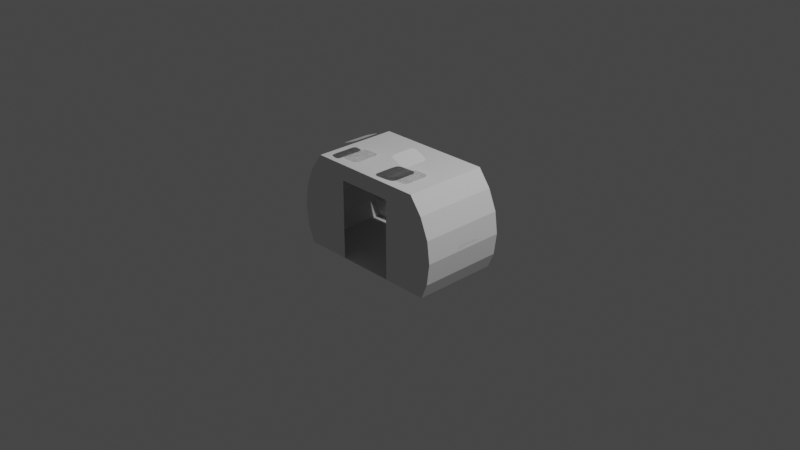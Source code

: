 # Source: shortPassengerModuleIVA.blend  (saved by Blender 3.1.7; exported with 4.5.12 LTS)
import bpy
from mathutils import Matrix  # noqa: F401  (used for matrix-valued properties, if any)

bpy.ops.wm.read_factory_settings(use_empty=True)
scene = bpy.context.scene
scene.name = 'Scene'

# ---- collections
col_collection = bpy.data.collections.new('Collection'); scene.collection.children.link(col_collection)
col_collider_collider = bpy.data.collections.new('collider:collider')  # instanced only; not linked into the scene
col_collider_collider_001 = bpy.data.collections.new('collider:collider.001')  # instanced only; not linked into the scene

# ---- materials (node trees are filled in below, after node groups)
mat_depthmask = bpy.data.materials.new('DepthMask')
mat_depthmask.use_transparent_shadow = False

# ---- material node trees
mat_depthmask.use_nodes = True; mat_depthmask.node_tree.nodes.clear()
_N = mat_depthmask.node_tree.nodes; _L = mat_depthmask.node_tree.links
n0 = _N.new('ShaderNodeBsdfPrincipled'); n0.name = 'Principled BSDF'; n0.location = (10, 300)
n0.distribution = 'GGX'
n0.subsurface_method = 'RANDOM_WALK_SKIN'
n0.inputs[3].default_value = 1.45
n0.inputs[27].default_value = (0.0, 0.0, 0.0, 1.0)
n0.inputs[28].default_value = 1.0
n1 = _N.new('ShaderNodeOutputMaterial'); n1.name = 'Material Output'; n1.location = (300, 300)
_L.new(n0.outputs[0], n1.inputs[0])
n1.is_active_output = True

# ---- world
world_world = bpy.data.worlds.new('World'); scene.world = world_world
world_world.use_nodes = True; world_world.node_tree.nodes.clear()
_N = world_world.node_tree.nodes; _L = world_world.node_tree.links
n0 = _N.new('ShaderNodeOutputWorld'); n0.name = 'World Output'; n0.location = (300, 300)
n1 = _N.new('ShaderNodeBackground'); n1.name = 'Background'; n1.location = (10, 300)
n1.inputs[0].default_value = (0.05088, 0.05088, 0.05088, 1.0)
_L.new(n1.outputs[0], n0.inputs[0])
n0.is_active_output = True
world_world.color = (0.05088, 0.05088, 0.05088)
world_world.use_sun_shadow = False
world_world.sun_shadow_jitter_overblur = 0.0

# ---- cameras
cam_camera = bpy.data.cameras.new('Camera')
cam_camera.clip_end = 100.0
cam_camera.ortho_scale = 7.314

# ---- lights
light_light = bpy.data.lights.new('Light', 'POINT')
light_light.transmission_factor = 0.0
light_light.energy = 1000.0
light_light.shadow_soft_size = 0.1
light_light.shadow_maximum_resolution = 0.006
light_light.use_absolute_resolution = True

# ---- meshes
me_shellcollider_collider = bpy.data.meshes.new('shellCollider.collider')
me_shellcollider_collider.from_pydata([(0.7859, 0.4536, 0.02862), (0.8766, 0.2348, 0.02862), (0.9075, -1.341e-07, 0.02862), (0.8766, -0.2348, 0.02862), (-0.9075, -1.49e-07, 0.02862), (-0.8766, 0.2348, -0.9061), (-0.8766, 0.2348, 0.02862), (-0.9075, -1.043e-07, -0.9061), (-0.8766, -0.2348, -0.9061), (-0.8766, -0.2348, 0.02862), (-0.8082, -0.4, 0.02862), (-0.8082, -0.4, -0.9061), (0.7859, 0.4536, -0.9061), (0.8766, -0.2348, -0.9061), (0.9075, -1.937e-07, -0.9061), (0.8082, -0.4, -0.9061), (0.6496, 0.636, -0.9061), (-0.7859, 0.4536, 0.02862), (-0.6496, 0.636, 0.02862), (-0.6496, 0.636, -0.9061), (-0.3106, 0.636, 0.02862), (-0.3106, 0.636, -0.9061), (-0.7859, 0.4536, -0.9061), (0.6496, 0.636, 0.02862), (-0.3106, 0.4663, -0.9061), (-0.3106, -0.4, -0.9061), (-0.3106, -0.4, 0.02862), (0.3106, 0.4663, 0.02862), (0.3106, 0.636, 0.02862), (0.3106, -0.4, 0.02862), (0.8082, -0.4, 0.02862), (0.8766, 0.2348, -0.9061), (-0.3106, 0.4663, 0.02862), (0.3106, -0.4, -0.9061), (0.3106, 0.4663, -0.9061), (0.3106, 0.636, -0.9061)], [], [(0, 1, 2), (0, 2, 3), (5, 6, 4), (5, 4, 7), (4, 9, 8), (4, 8, 7), (8, 9, 10), (8, 10, 11), (13, 14, 12), (12, 16, 15), (12, 15, 13), (18, 4, 17), (10, 4, 18), (9, 4, 10), (20, 18, 19), (20, 19, 21), (4, 6, 17), (5, 7, 22), (7, 8, 22), (23, 16, 12), (0, 23, 12), (8, 19, 22), (11, 19, 8), (11, 25, 24), (24, 21, 19), (24, 19, 11), (25, 11, 10), (25, 10, 26), (27, 28, 23), (23, 30, 29), (23, 29, 27), (0, 3, 23), (23, 3, 30), (17, 22, 19), (17, 19, 18), (17, 6, 5), (17, 5, 22), (14, 31, 12), (0, 12, 1), (1, 12, 31), (1, 31, 14), (1, 14, 2), (3, 2, 14), (3, 14, 13), (15, 30, 3), (15, 3, 13), (10, 18, 20), (20, 32, 26), (20, 26, 10), (15, 33, 29), (15, 29, 30), (33, 25, 26), (33, 26, 29), (33, 15, 16), (16, 35, 34), (16, 34, 33), (34, 35, 21), (34, 21, 24), (23, 28, 35), (23, 35, 16), (28, 20, 21), (28, 21, 35), (20, 28, 27), (20, 27, 32)])
me_shellcollider_collider.use_remesh_fix_poles = True
me_shellcollider_collider.use_remesh_preserve_attributes = False
me_shellcollider_collider.update()
me_rovershortlargewindow_002 = bpy.data.meshes.new('roverShortLargeWindow.002')
me_rovershortlargewindow_002.from_pydata([(0.9051, -0.0997, -5.814e-07), (0.9051, -0.0997, -0.2042), (0.9051, -0.0997, -0.2344), (0.9051, -0.0997, -0.2698), (0.9049, -0.09839, -0.2813), (0.9044, -0.09466, -0.2918), (0.9036, -0.08881, -0.3011), (0.9026, -0.08113, -0.3088), (0.9013, -0.07193, -0.3147), (0.8999, -0.0615, -0.3185), (0.8991, -0.05556, -0.3192), (0.8984, -0.05015, -0.3198), (0.8854, 0.049, -0.3198), (0.8918, -0.0005873, -0.3198), (0.8847, 0.05442, -0.3192), (0.8839, 0.06036, -0.3185), (0.8825, 0.0708, -0.3147), (0.8814, 0.08, -0.3088), (0.8804, 0.08768, -0.3011), (0.8796, 0.09354, -0.2918), (0.8791, 0.09727, -0.2813), (0.8789, 0.09859, -0.2698), (0.8789, 0.09859, -0.2344), (0.8789, 0.09859, -0.2042), (0.8789, 0.09859, -0.1771), (0.879, 0.09859, -5.814e-07), (0.879, 0.09859, 0.1771), (0.879, 0.09859, 0.2042), (0.879, 0.09859, 0.2344), (0.879, 0.09859, 0.2698), (0.8791, 0.09727, 0.2813), (0.8796, 0.09354, 0.2918), (0.8804, 0.08768, 0.3011), (0.8814, 0.08, 0.3088), (0.8826, 0.07079, 0.3147), (0.8839, 0.06036, 0.3185), (0.8847, 0.05442, 0.3192), (0.8854, 0.049, 0.3198), (0.9051, -0.0997, 0.2042), (0.9051, -0.0997, 0.2344), (0.9051, -0.0997, 0.2698), (0.9049, -0.09839, 0.2813), (0.9044, -0.09466, 0.2918), (0.9036, -0.08881, 0.3011), (0.9026, -0.08113, 0.3088), (0.9013, -0.07193, 0.3147), (0.8999, -0.0615, 0.3185), (0.8991, -0.05556, 0.3192), (0.8984, -0.05015, 0.3198), (0.8918, -0.0006041, 0.3198), (-0.9051, -0.0997, -0.2042), (-0.9051, -0.0997, -0.2344), (-0.9051, -0.0997, -0.1771), (-0.9051, -0.0997, -0.2698), (-0.9049, -0.09839, -0.2813), (-0.9044, -0.09466, -0.2918), (-0.9036, -0.08881, -0.3011), (-0.9026, -0.08113, -0.3088), (-0.9013, -0.07193, -0.3147), (-0.8999, -0.0615, -0.3185), (-0.8991, -0.05556, -0.3192), (-0.8984, -0.05015, -0.3198), (-0.8918, -0.0006041, -0.3198), (-0.8789, 0.09859, -0.2344), (-0.8789, 0.09859, -0.2698), (-0.8791, 0.09727, -0.2813), (-0.8796, 0.09354, -0.2918), (-0.8804, 0.08768, -0.3011), (-0.8814, 0.08, -0.3088), (-0.8825, 0.07079, -0.3147), (-0.8839, 0.06036, -0.3185), (-0.8847, 0.05442, -0.3192), (-0.8854, 0.049, -0.3198), (-0.8789, 0.09859, -0.2042), (-0.8789, 0.09859, -0.1771), (-0.879, 0.09859, -5.814e-07), (-0.879, 0.09859, 0.1771), (-0.879, 0.09859, 0.2042), (-0.879, 0.09859, 0.2344), (-0.879, 0.09859, 0.2698), (-0.8791, 0.09727, 0.2813), (-0.8796, 0.09354, 0.2918), (-0.8804, 0.08768, 0.3011), (-0.8814, 0.08, 0.3088), (-0.8826, 0.07079, 0.3147), (-0.8839, 0.06036, 0.3185), (-0.8847, 0.05442, 0.3192), (-0.8854, 0.049, 0.3198), (-0.9051, -0.0997, 0.2042), (-0.9051, -0.0997, -5.814e-07), (-0.9051, -0.0997, 0.2344), (-0.9051, -0.0997, 0.2698), (-0.9049, -0.09839, 0.2813), (-0.9044, -0.09466, 0.2918), (-0.9036, -0.08881, 0.3011), (-0.9026, -0.08113, 0.3088), (-0.9013, -0.07193, 0.3147), (-0.8999, -0.0615, 0.3185), (-0.8991, -0.05556, 0.3192), (-0.8984, -0.05015, 0.3198), (-0.8918, -0.0006042, 0.3198)], [], [(38, 39, 40, 41, 42, 43, 44, 45, 46, 47, 48, 49, 37, 36, 35, 34, 33, 32, 31, 30, 29, 28, 27, 26, 25, 24, 23, 22, 21, 20, 19, 18, 17, 16, 15, 14, 12, 13, 11, 10, 9, 8, 7, 6, 5, 4, 3, 2, 1, 0), (54, 55, 56, 57, 58, 59, 60, 61, 62, 72, 71, 70, 69, 68, 67, 66, 65, 64, 63, 73, 74, 75, 76, 77, 78, 79, 80, 81, 82, 83, 84, 85, 86, 87, 100, 99, 98, 97, 96, 95, 94, 93, 92, 91, 90, 88, 89, 52, 50, 51, 53)])
_uv = me_rovershortlargewindow_002.uv_layers.new(name='UVMap')
_uv.uv.foreach_set('vector', [0.0, 0.0, 0.0, 0.0, 0.0, 0.0, 0.0, 0.0, 0.0, 0.0, 0.0, 0.0, 0.0, 0.0, 0.0, 0.0, 0.0, 0.0, 0.0, 0.0, 0.0, 0.0, 0.0, 0.0, 0.0, 0.0, 0.0, 0.0, 0.0, 0.0, 0.0, 0.0, 0.0, 0.0, 0.0, 0.0, 0.0, 0.0, 0.0, 0.0, 0.0, 0.0, 0.0, 0.0, 0.0, 0.0, 0.0, 0.0, 0.0, 0.0, 0.0, 0.0, 0.0, 0.0, 0.0, 0.0, 0.0, 0.0, 0.0, 0.0, 0.0, 0.0, 0.0, 0.0, 0.0, 0.0, 0.0, 0.0, 0.0, 0.0, 0.0, 0.0, 0.0, 0.0, 0.0, 0.0, 0.0, 0.0, 0.0, 0.0, 0.0, 0.0, 0.0, 0.0, 0.0, 0.0, 0.0, 0.0, 0.0, 0.0, 0.0, 0.0, 0.0, 0.0, 0.0, 0.0, 0.0, 0.0, 0.0, 0.0, 0.0, 0.0, 0.0, 0.0, 0.0, 0.0, 0.0, 0.0, 0.0, 0.0, 0.0, 0.0, 0.0, 0.0, 0.0, 0.0, 0.0, 0.0, 0.0, 0.0, 0.0, 0.0, 0.0, 0.0, 0.0, 0.0, 0.0, 0.0, 0.0, 0.0, 0.0, 0.0, 0.0, 0.0, 0.0, 0.0, 0.0, 0.0, 0.0, 0.0, 0.0, 0.0, 0.0, 0.0, 0.0, 0.0, 0.0, 0.0, 0.0, 0.0, 0.0, 0.0, 0.0, 0.0, 0.0, 0.0, 0.0, 0.0, 0.0, 0.0, 0.0, 0.0, 0.0, 0.0, 0.0, 0.0, 0.0, 0.0, 0.0, 0.0, 0.0, 0.0, 0.0, 0.0, 0.0, 0.0, 0.0, 0.0, 0.0, 0.0, 0.0, 0.0, 0.0, 0.0, 0.0, 0.0, 0.0, 0.0, 0.0, 0.0, 0.0, 0.0, 0.0, 0.0, 0.0, 0.0, 0.0, 0.0, 0.0, 0.0, 0.0, 0.0])
_uv.active_render = True
_uv = me_rovershortlargewindow_002.uv_layers.new(name='UVMap2')
_uv.uv.foreach_set('vector', [0.0, 0.0, 0.0, 0.0, 0.0, 0.0, 0.0, 0.0, 0.0, 0.0, 0.0, 0.0, 0.0, 0.0, 0.0, 0.0, 0.0, 0.0, 0.0, 0.0, 0.0, 0.0, 0.0, 0.0, 0.0, 0.0, 0.0, 0.0, 0.0, 0.0, 0.0, 0.0, 0.0, 0.0, 0.0, 0.0, 0.0, 0.0, 0.0, 0.0, 0.0, 0.0, 0.0, 0.0, 0.0, 0.0, 0.0, 0.0, 0.0, 0.0, 0.0, 0.0, 0.0, 0.0, 0.0, 0.0, 0.0, 0.0, 0.0, 0.0, 0.0, 0.0, 0.0, 0.0, 0.0, 0.0, 0.0, 0.0, 0.0, 0.0, 0.0, 0.0, 0.0, 0.0, 0.0, 0.0, 0.0, 0.0, 0.0, 0.0, 0.0, 0.0, 0.0, 0.0, 0.0, 0.0, 0.0, 0.0, 0.0, 0.0, 0.0, 0.0, 0.0, 0.0, 0.0, 0.0, 0.0, 0.0, 0.0, 0.0, 0.0, 0.0, 0.0, 0.0, 0.0, 0.0, 0.0, 0.0, 0.0, 0.0, 0.0, 0.0, 0.0, 0.0, 0.0, 0.0, 0.0, 0.0, 0.0, 0.0, 0.0, 0.0, 0.0, 0.0, 0.0, 0.0, 0.0, 0.0, 0.0, 0.0, 0.0, 0.0, 0.0, 0.0, 0.0, 0.0, 0.0, 0.0, 0.0, 0.0, 0.0, 0.0, 0.0, 0.0, 0.0, 0.0, 0.0, 0.0, 0.0, 0.0, 0.0, 0.0, 0.0, 0.0, 0.0, 0.0, 0.0, 0.0, 0.0, 0.0, 0.0, 0.0, 0.0, 0.0, 0.0, 0.0, 0.0, 0.0, 0.0, 0.0, 0.0, 0.0, 0.0, 0.0, 0.0, 0.0, 0.0, 0.0, 0.0, 0.0, 0.0, 0.0, 0.0, 0.0, 0.0, 0.0, 0.0, 0.0, 0.0, 0.0, 0.0, 0.0, 0.0, 0.0, 0.0, 0.0, 0.0, 0.0, 0.0, 0.0, 0.0, 0.0])
me_rovershortlargewindow_002.materials.append(mat_depthmask)
me_rovershortlargewindow_002.use_remesh_fix_poles = True
me_rovershortlargewindow_002.use_remesh_preserve_attributes = False
me_rovershortlargewindow_002.update()
me_rovershortlargewindow_002.normals_split_custom_set([tuple(v) for v in zip(*[iter([-0.9914, -0.1305, 6.293e-06, -0.9914, -0.1305, 6.293e-06, -0.9914, -0.1305, 6.293e-06, -0.9914, -0.1305, 6.293e-06, -0.9914, -0.1305, 6.293e-06, -0.9914, -0.1305, 6.293e-06, -0.9914, -0.1305, 6.293e-06, -0.9914, -0.1305, 6.293e-06, -0.9914, -0.1305, 6.293e-06, -0.9914, -0.1305, 6.293e-06, -0.9914, -0.1305, 6.293e-06, -0.9914, -0.1305, 6.293e-06, -0.9914, -0.1305, 6.293e-06, -0.9914, -0.1305, 6.293e-06, -0.9914, -0.1305, 6.293e-06, -0.9914, -0.1305, 6.293e-06, -0.9914, -0.1305, 6.293e-06, -0.9914, -0.1305, 6.293e-06, -0.9914, -0.1305, 6.293e-06, -0.9914, -0.1305, 6.293e-06, -0.9914, -0.1305, 6.293e-06, -0.9914, -0.1305, 6.293e-06, -0.9914, -0.1305, 6.293e-06, -0.9914, -0.1305, 6.293e-06, -0.9914, -0.1305, 6.293e-06, -0.9914, -0.1305, 6.293e-06, -0.9914, -0.1305, 6.293e-06, -0.9914, -0.1305, 6.293e-06, -0.9914, -0.1305, 6.293e-06, -0.9914, -0.1305, 6.293e-06, -0.9914, -0.1305, 6.293e-06, -0.9914, -0.1305, 6.293e-06, -0.9914, -0.1305, 6.293e-06, -0.9914, -0.1305, 6.293e-06, -0.9914, -0.1305, 6.293e-06, -0.9914, -0.1305, 6.293e-06, -0.9914, -0.1305, 6.293e-06, -0.9914, -0.1305, 6.293e-06, -0.9914, -0.1305, 6.293e-06, -0.9914, -0.1305, 6.293e-06, -0.9914, -0.1305, 6.293e-06, -0.9914, -0.1305, 6.293e-06, -0.9914, -0.1305, 6.293e-06, -0.9914, -0.1305, 6.293e-06, -0.9914, -0.1305, 6.293e-06, -0.9914, -0.1305, 6.293e-06, -0.9914, -0.1305, 6.293e-06, -0.9914, -0.1305, 6.293e-06, -0.9914, -0.1305, 6.293e-06, -0.9914, -0.1305, 6.293e-06, 0.9914, -0.1305, 6.289e-06, 0.9914, -0.1305, 6.289e-06, 0.9914, -0.1305, 6.289e-06, 0.9914, -0.1305, 6.289e-06, 0.9914, -0.1305, 6.289e-06, 0.9914, -0.1305, 6.289e-06, 0.9914, -0.1305, 6.289e-06, 0.9914, -0.1305, 6.289e-06, 0.9914, -0.1305, 6.289e-06, 0.9914, -0.1305, 6.289e-06, 0.9914, -0.1305, 6.289e-06, 0.9914, -0.1305, 6.289e-06, 0.9914, -0.1305, 6.289e-06, 0.9914, -0.1305, 6.289e-06, 0.9914, -0.1305, 6.289e-06, 0.9914, -0.1305, 6.289e-06, 0.9914, -0.1305, 6.289e-06, 0.9914, -0.1305, 6.289e-06, 0.9914, -0.1305, 6.289e-06, 0.9914, -0.1305, 6.289e-06, 0.9914, -0.1305, 6.289e-06, 0.9914, -0.1305, 6.289e-06, 0.9914, -0.1305, 6.289e-06, 0.9914, -0.1305, 6.289e-06, 0.9914, -0.1305, 6.289e-06, 0.9914, -0.1305, 6.289e-06, 0.9914, -0.1305, 6.289e-06, 0.9914, -0.1305, 6.289e-06, 0.9914, -0.1305, 6.289e-06, 0.9914, -0.1305, 6.289e-06, 0.9914, -0.1305, 6.289e-06, 0.9914, -0.1305, 6.289e-06, 0.9914, -0.1305, 6.289e-06, 0.9914, -0.1305, 6.289e-06, 0.9914, -0.1305, 6.289e-06, 0.9914, -0.1305, 6.289e-06, 0.9914, -0.1305, 6.289e-06, 0.9914, -0.1305, 6.289e-06, 0.9914, -0.1305, 6.289e-06, 0.9914, -0.1305, 6.289e-06, 0.9914, -0.1305, 6.289e-06, 0.9914, -0.1305, 6.289e-06, 0.9914, -0.1305, 6.289e-06, 0.9914, -0.1305, 6.289e-06, 0.9914, -0.1305, 6.289e-06, 0.9914, -0.1305, 6.289e-06, 0.9914, -0.1305, 6.289e-06, 0.9914, -0.1305, 6.289e-06, 0.9914, -0.1305, 6.289e-06, 0.9914, -0.1305, 6.289e-06, 0.9914, -0.1305, 6.289e-06])] * 3)])
me_roverceiling_001 = bpy.data.meshes.new('roverCeiling.001')
me_roverceiling_001.from_pydata([(-0.3557, 0.518, -0.03921), (-0.3057, 0.518, -0.03921), (-0.2942, 0.518, -0.04053), (-0.2841, 0.518, -0.04418), (-0.2744, 0.518, -0.0502), (-0.268, 0.518, -0.05663), (-0.2608, 0.518, -0.06723), (-0.257, 0.518, -0.07775), (-0.2557, 0.518, -0.08921), (-0.2557, 0.518, -0.2344), (-0.2557, 0.518, -0.287), (-0.2557, 0.518, -0.2987), (-0.257, 0.518, -0.3114), (-0.2608, 0.518, -0.322), (-0.2667, 0.518, -0.3312), (-0.2744, 0.518, -0.339), (-0.2837, 0.518, -0.3449), (-0.2942, 0.518, -0.3487), (-0.3002, 0.518, -0.3493), (-0.3057, 0.518, -0.35), (-0.3557, 0.518, -0.35), (-0.4057, 0.518, -0.03921), (-0.4172, 0.518, -0.04053), (-0.4274, 0.518, -0.04418), (-0.437, 0.518, -0.0502), (-0.4434, 0.518, -0.05663), (-0.4506, 0.518, -0.06723), (-0.4544, 0.518, -0.07775), (-0.4557, 0.518, -0.08921), (-0.4557, 0.518, -0.2344), (-0.4557, 0.518, -0.287), (-0.4557, 0.518, -0.2987), (-0.4544, 0.518, -0.3114), (-0.4506, 0.518, -0.322), (-0.4447, 0.518, -0.3312), (-0.437, 0.518, -0.339), (-0.4277, 0.518, -0.3449), (-0.4172, 0.518, -0.3487), (-0.4112, 0.518, -0.3493), (-0.4057, 0.518, -0.35), (0.3557, 0.518, -0.03921), (0.3057, 0.518, -0.03921), (0.2942, 0.518, -0.04053), (0.2841, 0.518, -0.04418), (0.2744, 0.518, -0.0502), (0.268, 0.518, -0.05663), (0.2608, 0.518, -0.06723), (0.257, 0.518, -0.07775), (0.2557, 0.518, -0.08921), (0.2557, 0.518, -0.2344), (0.2557, 0.518, -0.287), (0.2557, 0.518, -0.2987), (0.257, 0.518, -0.3114), (0.2608, 0.518, -0.322), (0.2667, 0.518, -0.3312), (0.2744, 0.518, -0.339), (0.2837, 0.518, -0.3449), (0.2942, 0.518, -0.3487), (0.3002, 0.518, -0.3493), (0.3057, 0.518, -0.35), (0.4557, 0.518, -0.2344), (0.4557, 0.518, -0.08921), (0.4544, 0.518, -0.07775), (0.4506, 0.518, -0.06723), (0.4434, 0.518, -0.05663), (0.437, 0.518, -0.0502), (0.4274, 0.518, -0.04418), (0.4172, 0.518, -0.04053), (0.4057, 0.518, -0.03921), (0.4557, 0.518, -0.287), (0.4557, 0.518, -0.2987), (0.4544, 0.518, -0.3114), (0.4506, 0.518, -0.322), (0.4447, 0.518, -0.3312), (0.437, 0.518, -0.339), (0.4277, 0.518, -0.3449), (0.4172, 0.518, -0.3487), (0.4112, 0.518, -0.3493), (0.4057, 0.518, -0.35), (0.3557, 0.518, -0.35)], [], [(49, 50, 51, 52, 53, 54, 55, 56, 57, 58, 59, 79, 78, 77, 76, 75, 74, 73, 72, 71, 70, 69, 60, 61, 62, 63, 64, 65, 66, 67, 68, 40, 41, 42, 43, 44, 45, 46, 47, 48), (3, 2, 1, 0, 21, 22, 23, 24, 25, 26, 27, 28, 29, 30, 31, 32, 33, 34, 35, 36, 37, 38, 39, 20, 19, 18, 17, 16, 15, 14, 13, 12, 11, 10, 9, 8, 7, 6, 5, 4)])
_uv = me_roverceiling_001.uv_layers.new(name='UVMap')
_uv.uv.foreach_set('vector', [0.9051, 0.08392, 0.9051, 0.06594, 0.9051, 0.06193, 0.9046, 0.05757, 0.9033, 0.05397, 0.9013, 0.0508, 0.8987, 0.04815, 0.8955, 0.04613, 0.8919, 0.04485, 0.8899, 0.04461, 0.888, 0.04439, 0.8709, 0.04439, 0.8538, 0.04439, 0.8519, 0.04461, 0.8499, 0.04485, 0.8463, 0.04613, 0.8431, 0.04815, 0.8405, 0.0508, 0.8384, 0.05397, 0.8372, 0.05757, 0.8367, 0.06193, 0.8367, 0.06594, 0.8367, 0.08392, 0.8367, 0.1335, 0.8372, 0.1375, 0.8384, 0.1411, 0.8409, 0.1447, 0.8431, 0.1469, 0.8464, 0.1489, 0.8499, 0.1502, 0.8538, 0.1506, 0.8709, 0.1506, 0.888, 0.1506, 0.8919, 0.1502, 0.8954, 0.1489, 0.8987, 0.1469, 0.9009, 0.1447, 0.9033, 0.1411, 0.9046, 0.1375, 0.9051, 0.1335, 0.8954, 0.1489, 0.8919, 0.1502, 0.888, 0.1506, 0.8709, 0.1506, 0.8538, 0.1506, 0.8499, 0.1502, 0.8464, 0.1489, 0.8431, 0.1469, 0.8409, 0.1447, 0.8384, 0.1411, 0.8372, 0.1375, 0.8367, 0.1335, 0.8367, 0.08392, 0.8367, 0.06594, 0.8367, 0.06193, 0.8372, 0.05757, 0.8384, 0.05397, 0.8405, 0.0508, 0.8431, 0.04815, 0.8463, 0.04613, 0.8499, 0.04485, 0.8519, 0.04461, 0.8538, 0.04439, 0.8709, 0.04439, 0.888, 0.04439, 0.8899, 0.04461, 0.8919, 0.04485, 0.8955, 0.04613, 0.8987, 0.04815, 0.9013, 0.0508, 0.9033, 0.05397, 0.9046, 0.05757, 0.9051, 0.06193, 0.9051, 0.06594, 0.9051, 0.08392, 0.9051, 0.1335, 0.9046, 0.1375, 0.9033, 0.1411, 0.9009, 0.1447, 0.8987, 0.1469])
_uv.active_render = True
_uv = me_roverceiling_001.uv_layers.new(name='UVMap2')
_uv.uv.foreach_set('vector', [0.1665, 0.6123, 0.13, 0.6123, 0.1219, 0.6123, 0.113, 0.6132, 0.1057, 0.6158, 0.09929, 0.6199, 0.09392, 0.6253, 0.08982, 0.6317, 0.08721, 0.639, 0.08673, 0.6432, 0.0863, 0.647, 0.0863, 0.6816, 0.7405, 0.168, 0.741, 0.1718, 0.7414, 0.1759, 0.7441, 0.1832, 0.7482, 0.1897, 0.7535, 0.195, 0.76, 0.1991, 0.7673, 0.2017, 0.7761, 0.2027, 0.7842, 0.2027, 0.8207, 0.2027, 0.9214, 0.2027, 0.9294, 0.2017, 0.9367, 0.1991, 0.944, 0.1941, 0.9485, 0.1897, 0.9527, 0.183, 0.9552, 0.1759, 0.9561, 0.168, 0.9561, 0.1333, 0.3019, 0.647, 0.301, 0.639, 0.2984, 0.6319, 0.2942, 0.6253, 0.2898, 0.6208, 0.2824, 0.6158, 0.2751, 0.6132, 0.2672, 0.6123, 0.2984, 0.8921, 0.301, 0.885, 0.3019, 0.8771, 0.9561, 0.08233, 0.9561, 0.04764, 0.9552, 0.0397, 0.9527, 0.03263, 0.9485, 0.02596, 0.944, 0.0215, 0.9367, 0.01649, 0.9294, 0.01388, 0.9214, 0.01296, 0.8207, 0.01296, 0.7842, 0.01296, 0.7761, 0.01296, 0.7673, 0.01388, 0.76, 0.01649, 0.7535, 0.02058, 0.7482, 0.02596, 0.7441, 0.0324, 0.7414, 0.0397, 0.741, 0.04386, 0.7405, 0.04764, 0.0863, 0.8424, 0.0863, 0.8771, 0.08673, 0.8809, 0.08721, 0.885, 0.08982, 0.8923, 0.09392, 0.8988, 0.09929, 0.9041, 0.1057, 0.9082, 0.113, 0.9108, 0.1219, 0.9118, 0.13, 0.9118, 0.1665, 0.9118, 0.2672, 0.9118, 0.2751, 0.9108, 0.2824, 0.9082, 0.2898, 0.9032, 0.2942, 0.8988])
me_roverceiling_001.materials.append(mat_depthmask)
me_roverceiling_001.use_remesh_fix_poles = True
me_roverceiling_001.use_remesh_preserve_attributes = False
me_roverceiling_001.update()
me_roverceiling_001.normals_split_custom_set([tuple(v) for v in zip(*[iter([0.0, -1.0, -7.663e-07, 0.0, -1.0, -7.663e-07, 0.0, -1.0, -7.663e-07, 0.0, -1.0, -7.663e-07, 0.0, -1.0, -7.663e-07, 0.0, -1.0, -7.663e-07, 0.0, -1.0, -7.663e-07, 0.0, -1.0, -7.663e-07, 0.0, -1.0, -7.663e-07, 0.0, -1.0, -7.663e-07, 0.0, -1.0, -7.663e-07, 0.0, -1.0, -7.663e-07, 0.0, -1.0, -7.663e-07, 0.0, -1.0, -7.663e-07, 0.0, -1.0, -7.663e-07, 0.0, -1.0, -7.663e-07, 0.0, -1.0, -7.663e-07, 0.0, -1.0, -7.663e-07, 0.0, -1.0, -7.663e-07, 0.0, -1.0, -7.663e-07, 0.0, -1.0, -7.663e-07, 0.0, -1.0, -7.663e-07, 0.0, -1.0, -7.663e-07, 0.0, -1.0, -7.663e-07, 0.0, -1.0, -7.663e-07, 0.0, -1.0, -7.663e-07, 0.0, -1.0, -7.663e-07, 0.0, -1.0, -7.663e-07, 0.0, -1.0, -7.663e-07, 0.0, -1.0, -7.663e-07, 0.0, -1.0, -7.663e-07, 0.0, -1.0, -7.663e-07, 0.0, -1.0, -7.663e-07, 0.0, -1.0, -7.663e-07, 0.0, -1.0, -7.663e-07, 0.0, -1.0, -7.663e-07, 0.0, -1.0, -7.663e-07, 0.0, -1.0, -7.663e-07, 0.0, -1.0, -7.663e-07, 0.0, -1.0, -7.663e-07, -1.878e-07, -1.0, -6.992e-07, -1.878e-07, -1.0, -6.992e-07, -1.878e-07, -1.0, -6.992e-07, -1.878e-07, -1.0, -6.992e-07, -1.878e-07, -1.0, -6.992e-07, -1.878e-07, -1.0, -6.992e-07, -1.878e-07, -1.0, -6.992e-07, -1.878e-07, -1.0, -6.992e-07, -1.878e-07, -1.0, -6.992e-07, -1.878e-07, -1.0, -6.992e-07, -1.878e-07, -1.0, -6.992e-07, -1.878e-07, -1.0, -6.992e-07, -1.878e-07, -1.0, -6.992e-07, -1.878e-07, -1.0, -6.992e-07, -1.878e-07, -1.0, -6.992e-07, -1.878e-07, -1.0, -6.992e-07, -1.878e-07, -1.0, -6.992e-07, -1.878e-07, -1.0, -6.992e-07, -1.878e-07, -1.0, -6.992e-07, -1.878e-07, -1.0, -6.992e-07, -1.878e-07, -1.0, -6.992e-07, -1.878e-07, -1.0, -6.992e-07, -1.878e-07, -1.0, -6.992e-07, -1.878e-07, -1.0, -6.992e-07, -1.878e-07, -1.0, -6.992e-07, -1.878e-07, -1.0, -6.992e-07, -1.878e-07, -1.0, -6.992e-07, -1.878e-07, -1.0, -6.992e-07, -1.878e-07, -1.0, -6.992e-07, -1.878e-07, -1.0, -6.992e-07, -1.878e-07, -1.0, -6.992e-07, -1.878e-07, -1.0, -6.992e-07, -1.878e-07, -1.0, -6.992e-07, -1.878e-07, -1.0, -6.992e-07, -1.878e-07, -1.0, -6.992e-07, -1.878e-07, -1.0, -6.992e-07, -1.878e-07, -1.0, -6.992e-07, -1.878e-07, -1.0, -6.992e-07, -1.878e-07, -1.0, -6.992e-07, -1.878e-07, -1.0, -6.992e-07])] * 3)])
me_stationceilingshortsmalltwindow_001 = bpy.data.meshes.new('stationCeilingShortSmalltWindow.001')
me_stationceilingshortsmalltwindow_001.from_pydata([(0.3905, -0.03922, -0.8121), (0.402, -0.0409, -0.8073), (0.4106, -0.04422, -0.8038), (0.4194, -0.05021, -0.8001), (0.425, -0.05631, -0.7978), (0.432, -0.06724, -0.7949), (0.4355, -0.07777, -0.7935), (0.4367, -0.08922, -0.793), (0.4367, -0.1946, -0.793), (0.4367, -0.1234, -0.793), (0.2531, -0.3114, -0.869), (0.2566, -0.322, -0.8676), (0.2636, -0.3329, -0.8647), (0.2692, -0.339, -0.8623), (0.278, -0.345, -0.8587), (0.2866, -0.3483, -0.8552), (0.2981, -0.35, -0.8504), (0.3443, -0.35, -0.8312), (0.3905, -0.35, -0.8121), (0.402, -0.3483, -0.8073), (0.4106, -0.345, -0.8038), (0.4194, -0.339, -0.8001), (0.425, -0.3329, -0.7978), (0.432, -0.322, -0.7949), (0.4355, -0.3114, -0.7935), (0.4367, -0.3, -0.793), (0.4367, -0.2658, -0.793), (0.4367, -0.2344, -0.793), (0.2519, -0.2344, -0.8695), (0.2519, -0.1234, -0.8695), (0.2519, -0.1946, -0.8695), (0.2519, -0.08922, -0.8695), (0.2531, -0.07777, -0.869), (0.2566, -0.06724, -0.8676), (0.2636, -0.05631, -0.8647), (0.2692, -0.05021, -0.8623), (0.278, -0.04422, -0.8587), (0.2866, -0.0409, -0.8552), (0.2981, -0.03922, -0.8504), (0.3443, -0.03922, -0.8312), (0.2519, -0.2658, -0.8695), (0.2519, -0.3, -0.8695), (-0.3905, -0.03922, -0.8121), (-0.402, -0.0409, -0.8073), (-0.4106, -0.04422, -0.8038), (-0.4194, -0.05021, -0.8001), (-0.425, -0.05631, -0.7978), (-0.432, -0.06724, -0.7949), (-0.4355, -0.07777, -0.7935), (-0.4367, -0.08922, -0.793), (-0.4367, -0.1946, -0.793), (-0.4367, -0.1234, -0.793), (-0.4367, -0.2344, -0.793), (-0.4367, -0.2658, -0.793), (-0.4367, -0.3, -0.793), (-0.4355, -0.3114, -0.7935), (-0.432, -0.322, -0.7949), (-0.425, -0.3329, -0.7978), (-0.4194, -0.339, -0.8001), (-0.4106, -0.345, -0.8038), (-0.402, -0.3483, -0.8073), (-0.3905, -0.35, -0.8121), (-0.3443, -0.35, -0.8312), (-0.2981, -0.35, -0.8504), (-0.2866, -0.3483, -0.8552), (-0.278, -0.345, -0.8587), (-0.2692, -0.339, -0.8623), (-0.2636, -0.3329, -0.8647), (-0.2566, -0.322, -0.8676), (-0.2531, -0.3114, -0.869), (-0.2519, -0.1234, -0.8695), (-0.2519, -0.08922, -0.8695), (-0.2531, -0.07777, -0.869), (-0.2566, -0.06724, -0.8676), (-0.2636, -0.05631, -0.8647), (-0.2692, -0.05021, -0.8623), (-0.278, -0.04422, -0.8587), (-0.2866, -0.0409, -0.8552), (-0.2981, -0.03922, -0.8504), (-0.3443, -0.03922, -0.8312), (-0.2519, -0.2658, -0.8695), (-0.2519, -0.3, -0.8695), (-0.2519, -0.2344, -0.8695), (-0.2519, -0.1946, -0.8695)], [], [(42, 43, 44, 45, 46, 47, 48, 49, 51, 50, 52, 53, 54, 55, 56, 57, 58, 59, 60, 61, 62, 63, 64, 65, 66, 67, 68, 69, 81, 80, 82, 83, 70, 71, 72, 73, 74, 75, 76, 77, 78, 79), (1, 0, 39, 38, 37, 36, 35, 34, 33, 32, 31, 29, 30, 28, 40, 41, 10, 11, 12, 13, 14, 15, 16, 17, 18, 19, 20, 21, 22, 23, 24, 25, 26, 27, 8, 9, 7, 6, 5, 4, 3, 2)])
_uv = me_stationceilingshortsmalltwindow_001.uv_layers.new(name='UVMap')
_uv.uv.foreach_set('vector', [0.7139, 0.7913, 0.7133, 0.7869, 0.7122, 0.7836, 0.7102, 0.7802, 0.7081, 0.7781, 0.7043, 0.7754, 0.7007, 0.7741, 0.6968, 0.7736, 0.6851, 0.7736, 0.6608, 0.7736, 0.6472, 0.7736, 0.6365, 0.7736, 0.6248, 0.7736, 0.6208, 0.7741, 0.6173, 0.7754, 0.6135, 0.7781, 0.6114, 0.7802, 0.6094, 0.7836, 0.6082, 0.7869, 0.6077, 0.7913, 0.6077, 0.8089, 0.6077, 0.8266, 0.6082, 0.831, 0.6094, 0.8343, 0.6114, 0.8376, 0.6135, 0.8398, 0.6173, 0.8425, 0.6208, 0.8438, 0.6248, 0.8443, 0.6365, 0.8443, 0.6472, 0.8443, 0.6608, 0.8443, 0.6851, 0.8443, 0.6968, 0.8443, 0.7007, 0.8438, 0.7043, 0.8425, 0.7081, 0.8398, 0.7102, 0.8376, 0.7122, 0.8343, 0.7133, 0.831, 0.7139, 0.8266, 0.7139, 0.8089, 0.7133, 0.7869, 0.7139, 0.7913, 0.7139, 0.8089, 0.7139, 0.8266, 0.7133, 0.831, 0.7122, 0.8343, 0.7102, 0.8376, 0.7081, 0.8398, 0.7043, 0.8425, 0.7007, 0.8438, 0.6968, 0.8443, 0.6851, 0.8443, 0.6608, 0.8443, 0.6472, 0.8443, 0.6365, 0.8443, 0.6248, 0.8443, 0.6208, 0.8438, 0.6173, 0.8425, 0.6135, 0.8398, 0.6114, 0.8376, 0.6094, 0.8343, 0.6082, 0.831, 0.6077, 0.8266, 0.6077, 0.8089, 0.6077, 0.7913, 0.6082, 0.7869, 0.6094, 0.7836, 0.6114, 0.7802, 0.6135, 0.7781, 0.6173, 0.7754, 0.6208, 0.7741, 0.6248, 0.7736, 0.6365, 0.7736, 0.6472, 0.7736, 0.6608, 0.7736, 0.6851, 0.7736, 0.6968, 0.7736, 0.7007, 0.7741, 0.7043, 0.7754, 0.7081, 0.7781, 0.7102, 0.7802, 0.7122, 0.7836])
_uv.active_render = True
_uv = me_stationceilingshortsmalltwindow_001.uv_layers.new(name='UVMap2')
_uv.uv.foreach_set('vector', [0.7797, 0.2999, 0.7883, 0.2987, 0.7947, 0.2965, 0.8013, 0.2923, 0.8055, 0.2881, 0.8107, 0.2806, 0.8133, 0.2733, 0.8142, 0.2655, 0.8142, 0.2655, 0.8142, 0.1928, 0.8142, 0.1654, 0.8142, 0.1438, 0.8142, 0.1202, 0.8133, 0.1123, 0.8107, 0.1051, 0.8055, 0.09752, 0.8013, 0.09333, 0.7947, 0.0892, 0.7883, 0.08691, 0.7797, 0.08575, 0.7453, 0.08575, 0.7108, 0.08575, 0.7022, 0.08691, 0.6959, 0.0892, 0.6893, 0.09333, 0.6851, 0.09752, 0.6799, 0.1051, 0.6773, 0.1123, 0.6764, 0.1202, 0.6764, 0.1438, 0.6764, 0.1654, 0.6764, 0.1654, 0.6764, 0.2419, 0.6764, 0.2655, 0.6773, 0.2733, 0.6799, 0.2806, 0.6851, 0.2881, 0.6893, 0.2923, 0.6958, 0.2965, 0.7022, 0.2987, 0.7108, 0.2999, 0.7453, 0.2999, 0.2125, 0.2987, 0.2211, 0.2999, 0.2555, 0.2999, 0.29, 0.2999, 0.2986, 0.2987, 0.305, 0.2965, 0.3115, 0.2923, 0.3157, 0.2881, 0.3209, 0.2806, 0.3235, 0.2733, 0.3244, 0.2655, 0.3244, 0.2419, 0.3244, 0.1654, 0.3244, 0.1654, 0.3244, 0.1438, 0.3244, 0.1202, 0.3235, 0.1123, 0.3209, 0.1051, 0.3157, 0.09752, 0.3115, 0.09332, 0.305, 0.0892, 0.2986, 0.08691, 0.29, 0.08575, 0.2555, 0.08575, 0.2211, 0.08575, 0.2125, 0.08691, 0.2061, 0.0892, 0.1995, 0.09332, 0.1953, 0.09752, 0.1901, 0.1051, 0.1875, 0.1123, 0.1866, 0.1202, 0.1866, 0.1438, 0.1866, 0.1654, 0.1866, 0.1928, 0.1866, 0.2654, 0.1866, 0.2654, 0.1875, 0.2733, 0.1901, 0.2806, 0.1953, 0.2881, 0.1995, 0.2923, 0.2061, 0.2965])
me_stationceilingshortsmalltwindow_001.materials.append(mat_depthmask)
me_stationceilingshortsmalltwindow_001.use_remesh_fix_poles = True
me_stationceilingshortsmalltwindow_001.use_remesh_preserve_attributes = False
me_stationceilingshortsmalltwindow_001.update()
me_stationceilingshortsmalltwindow_001.normals_split_custom_set([tuple(v) for v in zip(*[iter([0.3827, -2.331e-08, 0.9239, 0.3827, -2.331e-08, 0.9239, 0.3827, -2.331e-08, 0.9239, 0.3827, -2.331e-08, 0.9239, 0.3827, -2.331e-08, 0.9239, 0.3827, -2.331e-08, 0.9239, 0.3827, -2.331e-08, 0.9239, 0.5963, -0.2783, 0.753, 0.3827, -2.331e-08, 0.9239, 0.3827, -2.331e-08, 0.9239, 0.3827, -2.331e-08, 0.9239, 0.3827, -2.331e-08, 0.9239, 0.3827, -2.331e-08, 0.9239, 0.3827, -2.331e-08, 0.9239, 0.3827, -2.331e-08, 0.9239, 0.3827, -2.331e-08, 0.9239, 0.3827, -2.331e-08, 0.9239, 0.3827, -2.331e-08, 0.9239, 0.3827, -2.331e-08, 0.9239, 0.3827, -2.331e-08, 0.9239, 0.36, -0.01171, 0.9329, 0.3827, -2.331e-08, 0.9239, 0.3827, -2.331e-08, 0.9239, 0.3827, -2.331e-08, 0.9239, 0.3827, -2.331e-08, 0.9239, 0.3827, -2.331e-08, 0.9239, 0.3827, -2.331e-08, 0.9239, 0.3827, -2.331e-08, 0.9239, 0.3827, -2.331e-08, 0.9239, 0.3827, -2.331e-08, 0.9239, 0.1035, -0.2706, 0.9571, 0.3827, -2.331e-08, 0.9239, 0.3827, -2.331e-08, 0.9239, 0.3827, -2.331e-08, 0.9239, 0.3827, -2.331e-08, 0.9239, 0.3827, -2.331e-08, 0.9239, 0.3827, -2.331e-08, 0.9239, 0.3827, -2.331e-08, 0.9239, 0.3827, -2.331e-08, 0.9239, 0.3827, -2.331e-08, 0.9239, 0.3827, -2.331e-08, 0.9239, 0.3836, 0.001569, 0.9235, -0.3827, -1.748e-08, 0.9239, -0.3827, -1.748e-08, 0.9239, -0.3705, 0.01019, 0.9288, -0.3827, -1.748e-08, 0.9239, -0.3827, -1.748e-08, 0.9239, -0.3827, -1.748e-08, 0.9239, -0.3827, -1.748e-08, 0.9239, -0.3827, -1.748e-08, 0.9239, -0.3827, -1.748e-08, 0.9239, -0.3827, -1.748e-08, 0.9239, -0.3827, -1.748e-08, 0.9239, -0.1036, 0.2706, 0.9571, -0.3827, -1.748e-08, 0.9239, -0.3827, -1.748e-08, 0.9239, -0.3827, -1.748e-08, 0.9239, -0.3827, -1.748e-08, 0.9239, -0.3827, -1.748e-08, 0.9239, -0.3827, -1.748e-08, 0.9239, -0.3827, -1.748e-08, 0.9239, -0.3827, -1.748e-08, 0.9239, -0.3827, -1.748e-08, 0.9239, -0.3827, -1.748e-08, 0.9239, -0.3827, -1.748e-08, 0.9239, -0.3827, -0.009012, 0.9238, -0.3827, -1.748e-08, 0.9239, -0.3827, -1.748e-08, 0.9239, -0.3827, -1.748e-08, 0.9239, -0.3827, -1.748e-08, 0.9239, -0.3827, -1.748e-08, 0.9239, -0.3827, -1.748e-08, 0.9239, -0.3827, -1.748e-08, 0.9239, -0.3827, -1.748e-08, 0.9239, -0.3827, -1.748e-08, 0.9239, -0.3827, -1.748e-08, 0.9239, -0.6036, 0.2706, 0.75, -0.3827, -1.748e-08, 0.9239, -0.3827, -1.748e-08, 0.9239, -0.3827, -1.748e-08, 0.9239, -0.3827, -1.748e-08, 0.9239, -0.3827, -1.748e-08, 0.9239, -0.3827, -1.748e-08, 0.9239, -0.3827, -1.748e-08, 0.9239])] * 3)])
me_collider = bpy.data.meshes.new('collider')
me_collider.from_pydata([(0.3494, -0.2771, -0.1873), (0.3494, -0.2771, 0.1873), (0.3494, -0.07047, 0.1873), (0.3494, -0.07047, -0.1873), (0.8816, -0.07047, -0.1873), (0.8816, -0.07047, 0.1873), (0.8816, -0.2771, 0.1873), (0.8816, -0.2771, -0.1873)], [(0, 1), (1, 2), (2, 3), (3, 4), (4, 5), (5, 6), (6, 7), (7, 0), (6, 1), (5, 2), (7, 4), (3, 0)], [])
me_collider.use_remesh_fix_poles = True
me_collider.use_remesh_preserve_attributes = False
me_collider.update()
me_collider_001 = bpy.data.meshes.new('collider.001')
me_collider_001.from_pydata([(-0.8816, -0.2771, -0.1873), (-0.8816, -0.2771, 0.1873), (-0.8816, -0.07047, 0.1873), (-0.8816, -0.07047, -0.1873), (-0.3494, -0.07047, -0.1873), (-0.3494, -0.07047, 0.1873), (-0.3494, -0.2771, 0.1873), (-0.3494, -0.2771, -0.1873)], [(0, 1), (1, 2), (2, 3), (3, 4), (4, 5), (5, 6), (6, 7), (7, 0), (6, 1), (5, 2), (7, 4), (3, 0)], [])
me_collider_001.use_remesh_fix_poles = True
me_collider_001.use_remesh_preserve_attributes = False
me_collider_001.update()

# ---- objects
ob_light = bpy.data.objects.new('Light', light_light)
ob_camera = bpy.data.objects.new('Camera', cam_camera)
ob_freeiva = bpy.data.objects.new('FreeIva', None)
ob_shellcollider = bpy.data.objects.new('shellCollider', me_shellcollider_collider)
ob_collider = bpy.data.objects.new('collider', None)
ob_collider_001 = bpy.data.objects.new('collider.001', None)
ob_depthmask_sides = bpy.data.objects.new('depthMask_sides', me_rovershortlargewindow_002)
ob_depthmask_roverceiling = bpy.data.objects.new('depthMask_roverCeiling', me_roverceiling_001)
ob_depthmask_stationceiling = bpy.data.objects.new('depthMask_stationCeiling', me_stationceilingshortsmalltwindow_001)
ob_depthmask = bpy.data.objects.new('depthMask', None)
ob_mesh_collider = bpy.data.objects.new('mesh:collider', me_collider)
ob_mesh_collider_001 = bpy.data.objects.new('mesh:collider.001', me_collider_001)

# ---- transforms, parenting, visibility, modifiers, constraints
ob_light.location = (4.076, 1.005, 5.904)
ob_light.rotation_euler = (0.6503, 0.05522, 1.866)
ob_light.lock_rotations_4d = False
ob_light.empty_display_type = 'ARROWS'
ob_light.color = (0.0, 0.0, 0.0, 0.0)
ob_light.lineart.crease_threshold = 0.0
ob_camera.location = (7.359, -6.926, 4.958)
ob_camera.rotation_euler = (1.109, 0.0, 0.8149)
ob_camera.lock_rotations_4d = False
ob_camera.empty_display_type = 'ARROWS'
ob_camera.color = (0.0, 0.0, 0.0, 0.0)
ob_camera.display_type = 'WIRE'
ob_camera.lineart.crease_threshold = 0.0
ob_freeiva.location = (0.0, 0.0, 0.0)
ob_freeiva.rotation_mode = 'QUATERNION'
ob_freeiva.rotation_quaternion = (1.0, 0.0, 0.0, 0.0)
ob_shellcollider.parent = ob_freeiva
ob_shellcollider.location = (0.0, -0.4388, -5.895e-08)
ob_shellcollider.rotation_mode = 'QUATERNION'
ob_shellcollider.rotation_quaternion = (0.7071, 0.7071, -8.432e-09, 8.432e-09)
ob_shellcollider.scale = (1.0, 1.0, 1.0)
ob_collider.parent = ob_freeiva
ob_collider.location = (1.699e-07, -0.2808, -0.1229)
ob_collider.rotation_euler = (1.571, 4.019e-14, 1.51e-07)
ob_collider.scale = (1.0, 1.0, 1.0)
ob_collider.empty_display_type = 'ARROWS'
ob_collider.empty_display_size = 0.3
ob_collider.instance_type = 'COLLECTION'
ob_collider_001.parent = ob_freeiva
ob_collider_001.location = (1.699e-07, -0.2808, -0.1229)
ob_collider_001.rotation_euler = (1.571, 4.019e-14, 1.51e-07)
ob_collider_001.scale = (1.0, 1.0, 1.0)
ob_collider_001.empty_display_type = 'ARROWS'
ob_collider_001.empty_display_size = 0.3
ob_collider_001.instance_type = 'COLLECTION'
ob_depthmask_sides.parent = ob_depthmask
ob_depthmask_sides.location = (8.748e-08, 6.234e-06, 0.118)
ob_depthmask_sides.rotation_mode = 'QUATERNION'
ob_depthmask_sides.rotation_quaternion = (0.0, 0.0, 0.7071, 0.7071)
ob_depthmask_sides.scale = (1.0, 1.0, 1.0)
ob_depthmask_roverceiling.parent = ob_depthmask
ob_depthmask_roverceiling.location = (1.453e-07, 6.234e-06, 0.118)
ob_depthmask_roverceiling.rotation_mode = 'QUATERNION'
ob_depthmask_roverceiling.rotation_quaternion = (8.432e-09, -8.432e-09, -0.7071, -0.7071)
ob_depthmask_roverceiling.scale = (1.0, 1.0, 1.0)
ob_depthmask_stationceiling.parent = ob_depthmask
ob_depthmask_stationceiling.location = (1.308e-06, 6.25e-06, 0.0)
ob_depthmask_stationceiling.rotation_mode = 'QUATERNION'
ob_depthmask_stationceiling.rotation_quaternion = (0.0, 0.0, 1.0, -6.718e-08)
ob_depthmask_stationceiling.scale = (1.0, 1.0, 1.0)
ob_depthmask.parent = ob_freeiva
ob_depthmask.location = (0.0, 0.0, 0.0)
ob_mesh_collider.location = (0.0, 0.0, 0.0)
ob_mesh_collider_001.location = (0.0, 0.0, 0.0)
ob_collider.instance_collection = col_collider_collider
ob_collider_001.instance_collection = col_collider_collider_001

# ---- collection membership
col_collection.objects.link(ob_light)
col_collection.objects.link(ob_camera)
col_collection.objects.link(ob_freeiva)
col_collection.objects.link(ob_shellcollider)
col_collection.objects.link(ob_collider)
col_collection.objects.link(ob_collider_001)
col_collection.objects.link(ob_depthmask_sides)
col_collection.objects.link(ob_depthmask_roverceiling)
col_collection.objects.link(ob_depthmask_stationceiling)
col_collection.objects.link(ob_depthmask)
col_collider_collider.objects.link(ob_mesh_collider)
col_collider_collider_001.objects.link(ob_mesh_collider_001)

# ---- scene / render settings (as saved in the file)
scene.camera = ob_camera
scene.frame_start = 1; scene.frame_end = 250; scene.frame_set(1)
scene.render.engine = 'BLENDER_EEVEE_NEXT'
scene.cycles.sampling_pattern = 'TABULATED_SOBOL'
scene.cycles.use_light_tree = False
scene.view_settings.view_transform = 'Filmic'
bpy.context.view_layer.update()

